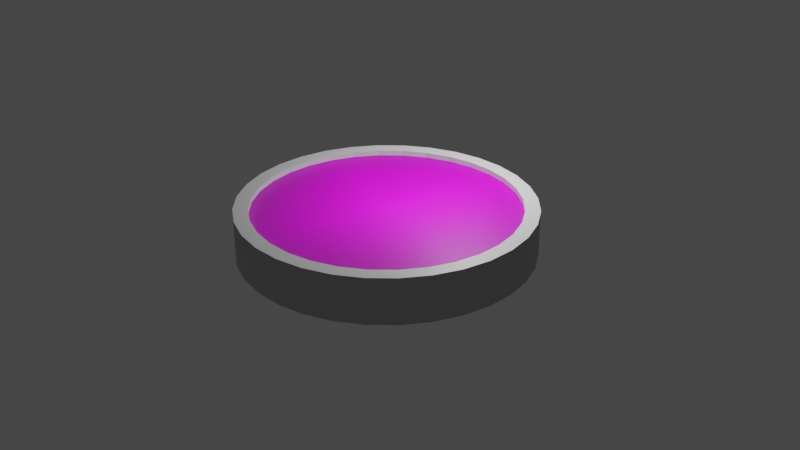 # Source: quarter.blend  (saved by Blender 2.83.20; exported with 4.5.12 LTS)
import bpy
from mathutils import Matrix  # noqa: F401  (used for matrix-valued properties, if any)

bpy.ops.wm.read_factory_settings(use_empty=True)
scene = bpy.context.scene
scene.name = 'Scene'

# ---- collections
col_collection = bpy.data.collections.new('Collection'); scene.collection.children.link(col_collection)

# ---- images (referenced by path relative to the original .blend; pixels are not part of the script)
import os
ASSET_DIR = os.environ.get("B2B_ASSET_DIR", "")  # directory of the original .blend (textures are referenced by path, not embedded)
HERE = os.path.dirname(os.path.abspath(__file__))  # packed textures are extracted next to this script under _unpacked/

def load_image(name, relpath, width, height, colorspace="sRGB"):
    """Load a texture the original file referenced (path relative to the .blend, or extracted next to this script)."""
    p = next((c for c in (os.path.join(HERE, relpath), os.path.join(ASSET_DIR, relpath)) if relpath and os.path.exists(c)), "")
    if p:
        img = bpy.data.images.load(p, check_existing=True)
        img.name = name
    else:  # same state as the original file: an image datablock whose file is absent (Cycles renders it pink)
        img = bpy.data.images.new(name, width, height)
        img.source = "FILE"
        img.filepath = "//" + (relpath or name)
    img.colorspace_settings.name = colorspace
    return img
img_quarter_tails_png = load_image('quarter_tails.png', 'quarter_tails.png', 1024, 1024, 'sRGB')
img_quarter_heads_jpeg_001 = load_image('quarter_heads.jpeg.001', 'quarter_heads.jpeg', 1024, 1024, 'sRGB')

# ---- materials (node trees are filled in below, after node groups)
mat_material_001 = bpy.data.materials.new('Material.001')
mat_material_001.use_transparent_shadow = False
mat_quarter_tails = bpy.data.materials.new('quarter_tails')
mat_quarter_tails.surface_render_method = 'BLENDED'
mat_quarter_tails.blend_method = 'BLEND'
mat_quarter_tails.use_transparent_shadow = False
mat_quarter_heads = bpy.data.materials.new('quarter_heads')
mat_quarter_heads.surface_render_method = 'BLENDED'
mat_quarter_heads.blend_method = 'BLEND'
mat_quarter_heads.use_transparent_shadow = False

# ---- material node trees
mat_material_001.use_nodes = True; mat_material_001.node_tree.nodes.clear()
_N = mat_material_001.node_tree.nodes; _L = mat_material_001.node_tree.links
n0 = _N.new('ShaderNodeBsdfPrincipled'); n0.name = 'Principled BSDF'; n0.location = (10, 300)
n0.distribution = 'GGX'
n0.subsurface_method = 'BURLEY'
n0.inputs[0].default_value = (0.4819, 0.4819, 0.4819, 1.0)
n0.inputs[3].default_value = 1.45
n0.inputs[27].default_value = (0.0, 0.0, 0.0, 1.0)
n0.inputs[28].default_value = 1.0
n1 = _N.new('ShaderNodeOutputMaterial'); n1.name = 'Material Output'; n1.location = (300, 300)
_L.new(n0.outputs[0], n1.inputs[0])
n1.is_active_output = True
mat_quarter_tails.use_nodes = True; mat_quarter_tails.node_tree.nodes.clear()
_N = mat_quarter_tails.node_tree.nodes; _L = mat_quarter_tails.node_tree.links
n0 = _N.new('ShaderNodeOutputMaterial'); n0.name = 'Material Output'; n0.location = (300, 300)
n1 = _N.new('ShaderNodeTexImage'); n1.name = 'Image Texture'; n1.location = (-200, 300)
n1.image = img_quarter_tails_png
n1.extension = 'CLIP'
n2 = _N.new('ShaderNodeBsdfPrincipled'); n2.name = 'Principled BSDF'; n2.location = (0, 300)
n2.distribution = 'GGX'
n2.subsurface_method = 'BURLEY'
n2.inputs[3].default_value = 1.45
n2.inputs[27].default_value = (0.0, 0.0, 0.0, 1.0)
n2.inputs[28].default_value = 1.0
_L.new(n1.outputs[0], n2.inputs[0])
_L.new(n1.outputs[1], n2.inputs[4])
_L.new(n2.outputs[0], n0.inputs[0])
n0.is_active_output = True
mat_quarter_heads.use_nodes = True; mat_quarter_heads.node_tree.nodes.clear()
_N = mat_quarter_heads.node_tree.nodes; _L = mat_quarter_heads.node_tree.links
n0 = _N.new('ShaderNodeOutputMaterial'); n0.name = 'Material Output'; n0.location = (300, 300)
n1 = _N.new('ShaderNodeTexImage'); n1.name = 'Image Texture'; n1.location = (-200, 300)
n1.image = img_quarter_heads_jpeg_001
n1.extension = 'CLIP'
n2 = _N.new('ShaderNodeBsdfPrincipled'); n2.name = 'Principled BSDF'; n2.location = (0, 300)
n2.distribution = 'GGX'
n2.subsurface_method = 'BURLEY'
n2.inputs[3].default_value = 1.45
n2.inputs[27].default_value = (0.0, 0.0, 0.0, 1.0)
n2.inputs[28].default_value = 1.0
_L.new(n1.outputs[0], n2.inputs[0])
_L.new(n1.outputs[1], n2.inputs[4])
_L.new(n2.outputs[0], n0.inputs[0])
n0.is_active_output = True

# ---- world
world_world = bpy.data.worlds.new('World'); scene.world = world_world
world_world.use_nodes = True; world_world.node_tree.nodes.clear()
_N = world_world.node_tree.nodes; _L = world_world.node_tree.links
n0 = _N.new('ShaderNodeOutputWorld'); n0.name = 'World Output'; n0.location = (300, 300)
n1 = _N.new('ShaderNodeBackground'); n1.name = 'Background'; n1.location = (10, 300)
n1.inputs[0].default_value = (0.05088, 0.05088, 0.05088, 1.0)
_L.new(n1.outputs[0], n0.inputs[0])
n0.is_active_output = True
world_world.color = (0.05088, 0.05088, 0.05088)
world_world.use_sun_shadow = False
world_world.sun_shadow_jitter_overblur = 0.0

# ---- cameras
cam_camera = bpy.data.cameras.new('Camera')
cam_camera.clip_end = 100.0
cam_camera.ortho_scale = 7.314

# ---- lights
light_light = bpy.data.lights.new('Light', 'POINT')
light_light.transmission_factor = 0.0
light_light.energy = 1000.0
light_light.shadow_soft_size = 0.1
light_light.shadow_maximum_resolution = 0.006
light_light.use_absolute_resolution = True

# ---- meshes
me_cylinder = bpy.data.meshes.new('Cylinder')
me_cylinder.from_pydata([(-3.667e-08, 0.9049, -1.0), (-3.839e-08, 0.8995, 1.0), (0.1765, 0.8875, -1.0), (0.1755, 0.8822, 1.0), (0.3463, 0.836, -1.0), (0.3442, 0.831, 1.0), (0.5027, 0.7524, -1.0), (0.4997, 0.7479, 1.0), (0.6399, 0.6399, -1.0), (0.636, 0.636, 1.0), (0.7524, 0.5027, -1.0), (0.7479, 0.4997, 1.0), (0.836, 0.3463, -1.0), (0.831, 0.3442, 1.0), (0.8875, 0.1765, -1.0), (0.8822, 0.1755, 1.0), (0.9049, 6.09e-08, -1.0), (0.8995, 6.007e-08, 1.0), (0.8875, -0.1765, -1.0), (0.8822, -0.1755, 1.0), (0.836, -0.3463, -1.0), (0.831, -0.3442, 1.0), (0.7524, -0.5027, -1.0), (0.7479, -0.4997, 1.0), (0.6399, -0.6399, -1.0), (0.636, -0.636, 1.0), (0.5027, -0.7524, -1.0), (0.4997, -0.7479, 1.0), (0.3463, -0.836, -1.0), (0.3442, -0.831, 1.0), (0.1765, -0.8875, -1.0), (0.1755, -0.8822, 1.0), (-2.966e-07, -0.9049, -1.0), (-2.95e-07, -0.8995, 1.0), (-0.1765, -0.8875, -1.0), (-0.1755, -0.8822, 1.0), (-0.3463, -0.836, -1.0), (-0.3442, -0.831, 1.0), (-0.5027, -0.7524, -1.0), (-0.4997, -0.7479, 1.0), (-0.6399, -0.6399, -1.0), (-0.636, -0.636, 1.0), (-0.7524, -0.5027, -1.0), (-0.7479, -0.4997, 1.0), (-0.836, -0.3463, -1.0), (-0.831, -0.3442, 1.0), (-0.8875, -0.1765, -1.0), (-0.8822, -0.1755, 1.0), (-0.9049, 8.78e-07, -1.0), (-0.8995, 8.738e-07, 1.0), (-0.8875, 0.1765, -1.0), (-0.8822, 0.1755, 1.0), (-0.836, 0.3463, -1.0), (-0.831, 0.3442, 1.0), (-0.7524, 0.5027, -1.0), (-0.7479, 0.4997, 1.0), (-0.6399, 0.6399, -1.0), (-0.636, 0.636, 1.0), (-0.5027, 0.7524, -1.0), (-0.4997, 0.7479, 1.0), (-0.3463, 0.836, -1.0), (-0.3442, 0.831, 1.0), (-0.1765, 0.8875, -1.0), (-0.1755, 0.8822, 1.0), (0.1951, 0.9808, 1.0), (0.0, 1.0, 1.0), (0.3827, 0.9239, 1.0), (0.5556, 0.8315, 1.0), (0.7071, 0.7071, 1.0), (0.8315, 0.5556, 1.0), (0.9239, 0.3827, 1.0), (0.9808, 0.1951, 1.0), (1.0, 7.55e-08, 1.0), (0.9808, -0.1951, 1.0), (0.9239, -0.3827, 1.0), (0.8315, -0.5556, 1.0), (0.7071, -0.7071, 1.0), (0.5556, -0.8315, 1.0), (0.3827, -0.9239, 1.0), (0.1951, -0.9808, 1.0), (-3.258e-07, -1.0, 1.0), (-0.1951, -0.9808, 1.0), (-0.3827, -0.9239, 1.0), (-0.5556, -0.8315, 1.0), (-0.7071, -0.7071, 1.0), (-0.8315, -0.5556, 1.0), (-0.9239, -0.3827, 1.0), (-0.9808, -0.1951, 1.0), (-1.0, 9.656e-07, 1.0), (-0.9808, 0.1951, 1.0), (-0.9239, 0.3827, 1.0), (-0.8315, 0.5556, 1.0), (-0.7071, 0.7071, 1.0), (-0.5556, 0.8315, 1.0), (-0.3827, 0.9239, 1.0), (-0.1951, 0.9808, 1.0), (0.1755, 0.8822, 0.6898), (-3.803e-08, 0.8995, 0.6898), (0.3442, 0.831, 0.6898), (0.4997, 0.7479, 0.6898), (0.636, 0.636, 0.6898), (0.7479, 0.4997, 0.6898), (0.831, 0.3442, 0.6898), (0.8822, 0.1755, 0.6898), (0.8995, 6.007e-08, 0.6898), (0.8822, -0.1755, 0.6898), (0.831, -0.3442, 0.6898), (0.7479, -0.4997, 0.6898), (0.636, -0.636, 0.6898), (0.4997, -0.7479, 0.6898), (0.3442, -0.831, 0.6898), (0.1755, -0.8822, 0.6898), (-2.946e-07, -0.8995, 0.6898), (-0.1755, -0.8822, 0.6898), (-0.3442, -0.831, 0.6898), (-0.4997, -0.7479, 0.6898), (-0.636, -0.636, 0.6898), (-0.7479, -0.4997, 0.6898), (-0.831, -0.3442, 0.6898), (-0.8822, -0.1755, 0.6898), (-0.8995, 8.738e-07, 0.6898), (-0.8822, 0.1755, 0.6898), (-0.831, 0.3442, 0.6898), (-0.7479, 0.4997, 0.6898), (-0.636, 0.636, 0.6898), (-0.4997, 0.7479, 0.6898), (-0.3442, 0.831, 0.6898), (-0.1755, 0.8822, 0.6898), (0.0, 1.0, -1.0), (0.1951, 0.9808, -1.0), (0.3827, 0.9239, -1.0), (0.5556, 0.8315, -1.0), (0.7071, 0.7071, -1.0), (0.8315, 0.5556, -1.0), (0.9239, 0.3827, -1.0), (0.9808, 0.1951, -1.0), (1.0, 7.55e-08, -1.0), (0.9808, -0.1951, -1.0), (0.9239, -0.3827, -1.0), (0.8315, -0.5556, -1.0), (0.7071, -0.7071, -1.0), (0.5556, -0.8315, -1.0), (0.3827, -0.9239, -1.0), (0.1951, -0.9808, -1.0), (-3.258e-07, -1.0, -1.0), (-0.1951, -0.9808, -1.0), (-0.3827, -0.9239, -1.0), (-0.5556, -0.8315, -1.0), (-0.7071, -0.7071, -1.0), (-0.8315, -0.5556, -1.0), (-0.9239, -0.3827, -1.0), (-0.9808, -0.1951, -1.0), (-1.0, 9.656e-07, -1.0), (-0.9808, 0.1951, -1.0), (-0.9239, 0.3827, -1.0), (-0.8315, 0.5556, -1.0), (-0.7071, 0.7071, -1.0), (-0.5556, 0.8315, -1.0), (-0.3827, 0.9239, -1.0), (-0.1951, 0.9808, -1.0), (-3.58e-08, 0.9049, -0.7467), (0.1765, 0.8875, -0.7467), (0.3463, 0.836, -0.7467), (0.5027, 0.7524, -0.7467), (0.6399, 0.6399, -0.7467), (0.7524, 0.5027, -0.7467), (0.836, 0.3463, -0.7467), (0.8875, 0.1765, -0.7467), (0.9049, 6.09e-08, -0.7467), (0.8875, -0.1765, -0.7467), (0.836, -0.3463, -0.7467), (0.7524, -0.5027, -0.7467), (0.6399, -0.6399, -0.7467), (0.5027, -0.7524, -0.7467), (0.3463, -0.836, -0.7467), (0.1765, -0.8875, -0.7467), (-2.958e-07, -0.9049, -0.7467), (-0.1765, -0.8875, -0.7467), (-0.3463, -0.836, -0.7467), (-0.5027, -0.7524, -0.7467), (-0.6399, -0.6399, -0.7467), (-0.7524, -0.5027, -0.7467), (-0.836, -0.3463, -0.7467), (-0.8875, -0.1765, -0.7467), (-0.9049, 8.78e-07, -0.7467), (-0.8875, 0.1765, -0.7467), (-0.836, 0.3463, -0.7467), (-0.7524, 0.5027, -0.7467), (-0.6399, 0.6399, -0.7467), (-0.5027, 0.7524, -0.7467), (-0.3463, 0.836, -0.7467), (-0.1765, 0.8875, -0.7467), (-0.05787, 0.9667, -0.8111), (-0.9558, 0.06872, -0.8511), (-0.1049, 0.9654, -0.8132), (-0.1517, 0.9617, -0.8153), (-0.1983, 0.9556, -0.8174), (-0.2446, 0.947, -0.8194), (-0.2903, 0.9361, -0.8215), (-0.3353, 0.9227, -0.8235), (-0.3797, 0.907, -0.8254), (-0.4231, 0.889, -0.8274), (-0.4655, 0.8688, -0.8293), (-0.5068, 0.8464, -0.8311), (-0.5469, 0.8218, -0.8329), (-0.5857, 0.7952, -0.8346), (-0.623, 0.7666, -0.8363), (-0.6587, 0.736, -0.8379), (-0.6928, 0.7037, -0.8394), (-0.7252, 0.6696, -0.8408), (-0.7557, 0.6338, -0.8422), (-0.7843, 0.5965, -0.8435), (-0.8109, 0.5578, -0.8447), (-0.8355, 0.5177, -0.8458), (-0.8579, 0.4764, -0.8468), (-0.8782, 0.4339, -0.8477), (-0.8962, 0.3905, -0.8485), (-0.9118, 0.3462, -0.8492), (-0.9252, 0.3011, -0.8498), (-0.9362, 0.2554, -0.8502), (-0.9447, 0.2092, -0.8506), (-0.9509, 0.1626, -0.8509), (-0.9546, 0.1157, -0.8511), (0.9576, 0.06872, -0.7659), (0.05964, 0.9667, -0.8059), (0.9563, 0.1157, -0.7659), (0.9526, 0.1626, -0.7661), (0.9465, 0.2092, -0.7664), (0.9379, 0.2554, -0.7667), (0.927, 0.3011, -0.7672), (0.9136, 0.3462, -0.7678), (0.8979, 0.3905, -0.7685), (0.8799, 0.4339, -0.7693), (0.8597, 0.4764, -0.7702), (0.8373, 0.5177, -0.7712), (0.8127, 0.5578, -0.7723), (0.7861, 0.5965, -0.7735), (0.7575, 0.6338, -0.7748), (0.7269, 0.6696, -0.7761), (0.6946, 0.7037, -0.7776), (0.6605, 0.736, -0.7791), (0.6247, 0.7666, -0.7807), (0.5874, 0.7952, -0.7824), (0.5487, 0.8218, -0.7841), (0.5086, 0.8464, -0.7859), (0.4673, 0.8688, -0.7877), (0.4249, 0.889, -0.7896), (0.3814, 0.907, -0.7915), (0.3371, 0.9227, -0.7935), (0.292, 0.9361, -0.7955), (0.2463, 0.947, -0.7976), (0.2001, 0.9556, -0.7996), (0.1535, 0.9617, -0.8017), (0.1066, 0.9654, -0.8038), (-0.05787, -0.9667, -0.8111), (-0.9558, -0.06872, -0.8511), (-0.1049, -0.9654, -0.8132), (-0.1517, -0.9617, -0.8153), (-0.1983, -0.9556, -0.8174), (-0.2446, -0.947, -0.8194), (-0.2903, -0.9361, -0.8215), (-0.3353, -0.9227, -0.8235), (-0.3797, -0.907, -0.8254), (-0.4231, -0.889, -0.8274), (-0.4655, -0.8688, -0.8293), (-0.5068, -0.8464, -0.8311), (-0.5469, -0.8218, -0.8329), (-0.5857, -0.7952, -0.8346), (-0.623, -0.7666, -0.8363), (-0.6587, -0.736, -0.8379), (-0.6928, -0.7037, -0.8394), (-0.7252, -0.6696, -0.8408), (-0.7557, -0.6338, -0.8422), (-0.7843, -0.5965, -0.8435), (-0.8109, -0.5578, -0.8447), (-0.8355, -0.5177, -0.8458), (-0.8579, -0.4764, -0.8468), (-0.8782, -0.4339, -0.8477), (-0.8962, -0.3905, -0.8485), (-0.9118, -0.3462, -0.8492), (-0.9252, -0.3011, -0.8498), (-0.9362, -0.2554, -0.8502), (-0.9447, -0.2092, -0.8506), (-0.9509, -0.1626, -0.8509), (-0.9546, -0.1157, -0.8511), (0.05964, -0.9667, -0.8059), (0.9576, -0.06872, -0.7659), (0.1066, -0.9654, -0.8038), (0.1535, -0.9617, -0.8017), (0.2001, -0.9556, -0.7996), (0.2463, -0.947, -0.7976), (0.292, -0.9361, -0.7955), (0.3371, -0.9227, -0.7935), (0.3814, -0.907, -0.7915), (0.4249, -0.889, -0.7896), (0.4673, -0.8688, -0.7877), (0.5086, -0.8464, -0.7859), (0.5487, -0.8218, -0.7841), (0.5874, -0.7952, -0.7824), (0.6247, -0.7666, -0.7807), (0.6605, -0.736, -0.7791), (0.6946, -0.7037, -0.7776), (0.7269, -0.6696, -0.7761), (0.7575, -0.6338, -0.7748), (0.7861, -0.5965, -0.7735), (0.8127, -0.5578, -0.7723), (0.8373, -0.5177, -0.7712), (0.8597, -0.4764, -0.7702), (0.8799, -0.4339, -0.7693), (0.8979, -0.3905, -0.7685), (0.9136, -0.3462, -0.7678), (0.927, -0.3011, -0.7672), (0.9379, -0.2554, -0.7667), (0.9465, -0.2092, -0.7664), (0.9526, -0.1626, -0.7661), (0.9563, -0.1157, -0.7659), (0.038, 0.95, 0.766), (0.95, 0.038, 0.766), (0.08573, 0.9488, 0.766), (0.1333, 0.945, 0.766), (0.1807, 0.9388, 0.766), (0.2276, 0.9301, 0.766), (0.274, 0.9189, 0.766), (0.3198, 0.9054, 0.766), (0.3648, 0.8894, 0.766), (0.4089, 0.8712, 0.766), (0.452, 0.8506, 0.766), (0.494, 0.8278, 0.766), (0.5347, 0.8029, 0.766), (0.5741, 0.7758, 0.766), (0.6119, 0.7468, 0.766), (0.6482, 0.7157, 0.766), (0.6829, 0.6829, 0.766), (0.7157, 0.6482, 0.766), (0.7468, 0.6119, 0.766), (0.7758, 0.5741, 0.766), (0.8029, 0.5347, 0.766), (0.8278, 0.494, 0.766), (0.8506, 0.452, 0.766), (0.8712, 0.4089, 0.766), (0.8894, 0.3648, 0.766), (0.9054, 0.3198, 0.766), (0.9189, 0.274, 0.766), (0.9301, 0.2276, 0.766), (0.9388, 0.1807, 0.766), (0.945, 0.1333, 0.766), (0.9488, 0.08573, 0.766), (-0.95, 0.038, 0.766), (-0.038, 0.95, 0.766), (-0.9488, 0.08573, 0.766), (-0.945, 0.1333, 0.766), (-0.9388, 0.1807, 0.766), (-0.9301, 0.2276, 0.766), (-0.9189, 0.274, 0.766), (-0.9054, 0.3198, 0.766), (-0.8894, 0.3648, 0.766), (-0.8712, 0.4089, 0.766), (-0.8506, 0.452, 0.766), (-0.8278, 0.494, 0.766), (-0.8029, 0.5347, 0.766), (-0.7758, 0.5741, 0.766), (-0.7468, 0.6119, 0.766), (-0.7157, 0.6482, 0.766), (-0.6829, 0.6829, 0.766), (-0.6482, 0.7157, 0.766), (-0.6119, 0.7468, 0.766), (-0.5741, 0.7758, 0.766), (-0.5347, 0.8029, 0.766), (-0.494, 0.8278, 0.766), (-0.452, 0.8506, 0.766), (-0.4089, 0.8712, 0.766), (-0.3648, 0.8894, 0.766), (-0.3198, 0.9054, 0.766), (-0.274, 0.9189, 0.766), (-0.2276, 0.9301, 0.766), (-0.1807, 0.9388, 0.766), (-0.1333, 0.945, 0.766), (-0.08573, 0.9488, 0.766), (0.038, -0.95, 0.766), (0.95, -0.038, 0.766), (0.08573, -0.9488, 0.766), (0.1333, -0.945, 0.766), (0.1807, -0.9388, 0.766), (0.2276, -0.9301, 0.766), (0.274, -0.9189, 0.766), (0.3198, -0.9054, 0.766), (0.3648, -0.8894, 0.766), (0.4089, -0.8712, 0.766), (0.452, -0.8506, 0.766), (0.494, -0.8278, 0.766), (0.5347, -0.8029, 0.766), (0.5741, -0.7758, 0.766), (0.6119, -0.7468, 0.766), (0.6482, -0.7157, 0.766), (0.6829, -0.6829, 0.766), (0.7157, -0.6482, 0.766), (0.7468, -0.6119, 0.766), (0.7758, -0.5741, 0.766), (0.8029, -0.5347, 0.766), (0.8278, -0.494, 0.766), (0.8506, -0.452, 0.766), (0.8712, -0.4089, 0.766), (0.8894, -0.3648, 0.766), (0.9054, -0.3198, 0.766), (0.9189, -0.274, 0.766), (0.9301, -0.2276, 0.766), (0.9388, -0.1807, 0.766), (0.945, -0.1333, 0.766), (0.9488, -0.08573, 0.766), (-0.038, -0.95, 0.766), (-0.95, -0.038, 0.766), (-0.08573, -0.9488, 0.766), (-0.1333, -0.945, 0.766), (-0.1807, -0.9388, 0.766), (-0.2276, -0.9301, 0.766), (-0.274, -0.9189, 0.766), (-0.3198, -0.9054, 0.766), (-0.3648, -0.8894, 0.766), (-0.4089, -0.8712, 0.766), (-0.452, -0.8506, 0.766), (-0.494, -0.8278, 0.766), (-0.5347, -0.8029, 0.766), (-0.5741, -0.7758, 0.766), (-0.6119, -0.7468, 0.766), (-0.6482, -0.7157, 0.766), (-0.6829, -0.6829, 0.766), (-0.7157, -0.6482, 0.766), (-0.7468, -0.6119, 0.766), (-0.7758, -0.5741, 0.766), (-0.8029, -0.5347, 0.766), (-0.8278, -0.494, 0.766), (-0.8506, -0.452, 0.766), (-0.8712, -0.4089, 0.766), (-0.8894, -0.3648, 0.766), (-0.9054, -0.3198, 0.766), (-0.9189, -0.274, 0.766), (-0.9301, -0.2276, 0.766), (-0.9388, -0.1807, 0.766), (-0.945, -0.1333, 0.766), (-0.9488, -0.08573, 0.766)], [], [(128, 65, 64, 129), (129, 64, 66, 130), (130, 66, 67, 131), (131, 67, 68, 132), (132, 68, 69, 133), (133, 69, 70, 134), (134, 70, 71, 135), (135, 71, 72, 136), (136, 72, 73, 137), (137, 73, 74, 138), (138, 74, 75, 139), (139, 75, 76, 140), (140, 76, 77, 141), (141, 77, 78, 142), (142, 78, 79, 143), (143, 79, 80, 144), (144, 80, 81, 145), (145, 81, 82, 146), (146, 82, 83, 147), (147, 83, 84, 148), (148, 84, 85, 149), (149, 85, 86, 150), (150, 86, 87, 151), (151, 87, 88, 152), (152, 88, 89, 153), (153, 89, 90, 154), (154, 90, 91, 155), (155, 91, 92, 156), (156, 92, 93, 157), (157, 93, 94, 158), (51, 49, 120, 121), (158, 94, 95, 159), (159, 95, 65, 128), (2, 4, 162, 161), (1, 3, 64, 65), (3, 5, 66, 64), (5, 7, 67, 66), (7, 9, 68, 67), (9, 11, 69, 68), (11, 13, 70, 69), (13, 15, 71, 70), (15, 17, 72, 71), (17, 19, 73, 72), (19, 21, 74, 73), (21, 23, 75, 74), (23, 25, 76, 75), (25, 27, 77, 76), (27, 29, 78, 77), (29, 31, 79, 78), (31, 33, 80, 79), (33, 35, 81, 80), (35, 37, 82, 81), (37, 39, 83, 82), (39, 41, 84, 83), (41, 43, 85, 84), (43, 45, 86, 85), (45, 47, 87, 86), (47, 49, 88, 87), (49, 51, 89, 88), (51, 53, 90, 89), (53, 55, 91, 90), (55, 57, 92, 91), (57, 59, 93, 92), (59, 61, 94, 93), (61, 63, 95, 94), (63, 1, 65, 95), (96, 97, 127, 126, 125, 124, 123, 122, 121, 120, 119, 118, 117, 116, 115, 114, 113, 112, 111, 110, 109, 108, 107, 106, 105, 104, 103, 102, 101, 100, 99, 98), (25, 23, 107, 108), (53, 51, 121, 122), (27, 25, 108, 109), (55, 53, 122, 123), (29, 27, 109, 110), (3, 1, 97, 96), (57, 55, 123, 124), (31, 29, 110, 111), (5, 3, 96, 98), (59, 57, 124, 125), (33, 31, 111, 112), (7, 5, 98, 99), (61, 59, 125, 126), (35, 33, 112, 113), (9, 7, 99, 100), (63, 61, 126, 127), (37, 35, 113, 114), (11, 9, 100, 101), (1, 63, 127, 97), (39, 37, 114, 115), (13, 11, 101, 102), (41, 39, 115, 116), (15, 13, 102, 103), (43, 41, 116, 117), (17, 15, 103, 104), (45, 43, 117, 118), (19, 17, 104, 105), (47, 45, 118, 119), (21, 19, 105, 106), (49, 47, 119, 120), (23, 21, 106, 107), (2, 0, 128, 129), (4, 2, 129, 130), (6, 4, 130, 131), (8, 6, 131, 132), (10, 8, 132, 133), (12, 10, 133, 134), (14, 12, 134, 135), (16, 14, 135, 136), (18, 16, 136, 137), (20, 18, 137, 138), (22, 20, 138, 139), (24, 22, 139, 140), (26, 24, 140, 141), (28, 26, 141, 142), (30, 28, 142, 143), (32, 30, 143, 144), (34, 32, 144, 145), (36, 34, 145, 146), (38, 36, 146, 147), (40, 38, 147, 148), (42, 40, 148, 149), (44, 42, 149, 150), (46, 44, 150, 151), (48, 46, 151, 152), (50, 48, 152, 153), (52, 50, 153, 154), (54, 52, 154, 155), (56, 54, 155, 156), (58, 56, 156, 157), (60, 58, 157, 158), (62, 60, 158, 159), (0, 62, 159, 128), (160, 161, 162, 163, 164, 165, 166, 167, 168, 169, 170, 171, 172, 173, 174, 175, 176, 177, 178, 179, 180, 181, 182, 183, 184, 185, 186, 187, 188, 189, 190, 191), (56, 58, 189, 188), (30, 32, 176, 175), (4, 6, 163, 162), (58, 60, 190, 189), (32, 34, 177, 176), (6, 8, 164, 163), (60, 62, 191, 190), (34, 36, 178, 177), (8, 10, 165, 164), (62, 0, 160, 191), (36, 38, 179, 178), (10, 12, 166, 165), (38, 40, 180, 179), (12, 14, 167, 166), (40, 42, 181, 180), (14, 16, 168, 167), (42, 44, 182, 181), (16, 18, 169, 168), (44, 46, 183, 182), (18, 20, 170, 169), (46, 48, 184, 183), (20, 22, 171, 170), (48, 50, 185, 184), (22, 24, 172, 171), (50, 52, 186, 185), (24, 26, 173, 172), (52, 54, 187, 186), (26, 28, 174, 173), (0, 2, 161, 160), (54, 56, 188, 187), (28, 30, 175, 174), (193, 222, 221, 220, 219, 218, 217, 216, 215, 214, 213, 212, 211, 210, 209, 208, 207, 206, 205, 204, 203, 202, 201, 200, 199, 198, 197, 196, 195, 194, 192, 224, 253, 252, 251, 250, 249, 248, 247, 246, 245, 244, 243, 242, 241, 240, 239, 238, 237, 236, 235, 234, 233, 232, 231, 230, 229, 228, 227, 226, 225, 223, 286, 315, 314, 313, 312, 311, 310, 309, 308, 307, 306, 305, 304, 303, 302, 301, 300, 299, 298, 297, 296, 295, 294, 293, 292, 291, 290, 289, 288, 287, 285, 254, 256, 257, 258, 259, 260, 261, 262, 263, 264, 265, 266, 267, 268, 269, 270, 271, 272, 273, 274, 275, 276, 277, 278, 279, 280, 281, 282, 283, 284, 255), (317, 346, 345, 344, 343, 342, 341, 340, 339, 338, 337, 336, 335, 334, 333, 332, 331, 330, 329, 328, 327, 326, 325, 324, 323, 322, 321, 320, 319, 318, 316, 348, 377, 376, 375, 374, 373, 372, 371, 370, 369, 368, 367, 366, 365, 364, 363, 362, 361, 360, 359, 358, 357, 356, 355, 354, 353, 352, 351, 350, 349, 347, 410, 439, 438, 437, 436, 435, 434, 433, 432, 431, 430, 429, 428, 427, 426, 425, 424, 423, 422, 421, 420, 419, 418, 417, 416, 415, 414, 413, 412, 411, 409, 378, 380, 381, 382, 383, 384, 385, 386, 387, 388, 389, 390, 391, 392, 393, 394, 395, 396, 397, 398, 399, 400, 401, 402, 403, 404, 405, 406, 407, 408, 379)])
me_cylinder.polygons.foreach_set('material_index', [0, 0, 0, 0, 0, 0, 0, 0, 0, 0, 0, 0, 0, 0, 0, 0, 0, 0, 0, 0, 0, 0, 0, 0, 0, 0, 0, 0, 0, 0, 0, 0, 0, 0, 0, 0, 0, 0, 0, 0, 0, 0, 0, 0, 0, 0, 0, 0, 0, 0, 0, 0, 0, 0, 0, 0, 0, 0, 0, 0, 0, 0, 0, 0, 0, 0, 0, 0, 0, 0, 0, 0, 0, 0, 0, 0, 0, 0, 0, 0, 0, 0, 0, 0, 0, 0, 0, 0, 0, 0, 0, 0, 0, 0, 0, 0, 0, 0, 0, 0, 0, 0, 0, 0, 0, 0, 0, 0, 0, 0, 0, 0, 0, 0, 0, 0, 0, 0, 0, 0, 0, 0, 0, 0, 0, 0, 0, 0, 0, 0, 0, 0, 0, 0, 0, 0, 0, 0, 0, 0, 0, 0, 0, 0, 0, 0, 0, 0, 0, 0, 0, 0, 0, 0, 0, 0, 0, 0, 0, 0, 0, 0, 1, 2])
_uv = me_cylinder.uv_layers.new(name='UVMap')
_uv.uv.foreach_set('vector', [1.0, 0.5, 1.0, 1.0, 0.9688, 1.0, 0.9688, 0.5, 0.9688, 0.5, 0.9688, 1.0, 0.9375, 1.0, 0.9375, 0.5, 0.9375, 0.5, 0.9375, 1.0, 0.9062, 1.0, 0.9062, 0.5, 0.9062, 0.5, 0.9062, 1.0, 0.875, 1.0, 0.875, 0.5, 0.875, 0.5, 0.875, 1.0, 0.8438, 1.0, 0.8438, 0.5, 0.8438, 0.5, 0.8438, 1.0, 0.8125, 1.0, 0.8125, 0.5, 0.8125, 0.5, 0.8125, 1.0, 0.7812, 1.0, 0.7812, 0.5, 0.7812, 0.5, 0.7812, 1.0, 0.75, 1.0, 0.75, 0.5, 0.75, 0.5, 0.75, 1.0, 0.7188, 1.0, 0.7188, 0.5, 0.7188, 0.5, 0.7188, 1.0, 0.6875, 1.0, 0.6875, 0.5, 0.6875, 0.5, 0.6875, 1.0, 0.6562, 1.0, 0.6562, 0.5, 0.6562, 0.5, 0.6562, 1.0, 0.625, 1.0, 0.625, 0.5, 0.625, 0.5, 0.625, 1.0, 0.5938, 1.0, 0.5938, 0.5, 0.5938, 0.5, 0.5938, 1.0, 0.5625, 1.0, 0.5625, 0.5, 0.5625, 0.5, 0.5625, 1.0, 0.5312, 1.0, 0.5312, 0.5, 0.5312, 0.5, 0.5312, 1.0, 0.5, 1.0, 0.5, 0.5, 0.5, 0.5, 0.5, 1.0, 0.4688, 1.0, 0.4688, 0.5, 0.4688, 0.5, 0.4688, 1.0, 0.4375, 1.0, 0.4375, 0.5, 0.4375, 0.5, 0.4375, 1.0, 0.4062, 1.0, 0.4062, 0.5, 0.4062, 0.5, 0.4062, 1.0, 0.375, 1.0, 0.375, 0.5, 0.375, 0.5, 0.375, 1.0, 0.3438, 1.0, 0.3438, 0.5, 0.3438, 0.5, 0.3438, 1.0, 0.3125, 1.0, 0.3125, 0.5, 0.3125, 0.5, 0.3125, 1.0, 0.2812, 1.0, 0.2812, 0.5, 0.2812, 0.5, 0.2812, 1.0, 0.25, 1.0, 0.25, 0.5, 0.25, 0.5, 0.25, 1.0, 0.2188, 1.0, 0.2188, 0.5, 0.2188, 0.5, 0.2188, 1.0, 0.1875, 1.0, 0.1875, 0.5, 0.1875, 0.5, 0.1875, 1.0, 0.1562, 1.0, 0.1562, 0.5, 0.1562, 0.5, 0.1562, 1.0, 0.125, 1.0, 0.125, 0.5, 0.125, 0.5, 0.125, 1.0, 0.09375, 1.0, 0.09375, 0.5, 0.09375, 0.5, 0.09375, 1.0, 0.0625, 1.0, 0.0625, 0.5, 0.03828, 0.2921, 0.03413, 0.25, 0.03413, 0.25, 0.03828, 0.2921, 0.0625, 0.5, 0.0625, 1.0, 0.03125, 1.0, 0.03125, 0.5, 0.03125, 0.5, 0.03125, 1.0, 0.0, 1.0, 0.0, 0.5, 0.7924, 0.463, 0.8331, 0.4506, 0.8331, 0.4506, 0.7924, 0.463, 0.25, 0.4659, 0.2921, 0.4617, 0.2968, 0.4854, 0.25, 0.49, 0.2921, 0.4617, 0.3326, 0.4494, 0.3418, 0.4717, 0.2968, 0.4854, 0.3326, 0.4494, 0.3699, 0.4295, 0.3833, 0.4496, 0.3418, 0.4717, 0.3699, 0.4295, 0.4026, 0.4026, 0.4197, 0.4197, 0.3833, 0.4496, 0.4026, 0.4026, 0.4295, 0.3699, 0.4496, 0.3833, 0.4197, 0.4197, 0.4295, 0.3699, 0.4494, 0.3326, 0.4717, 0.3418, 0.4496, 0.3833, 0.4494, 0.3326, 0.4617, 0.2921, 0.4854, 0.2968, 0.4717, 0.3418, 0.4617, 0.2921, 0.4659, 0.25, 0.49, 0.25, 0.4854, 0.2968, 0.4659, 0.25, 0.4617, 0.2079, 0.4854, 0.2032, 0.49, 0.25, 0.4617, 0.2079, 0.4494, 0.1674, 0.4717, 0.1582, 0.4854, 0.2032, 0.4494, 0.1674, 0.4295, 0.1301, 0.4496, 0.1167, 0.4717, 0.1582, 0.4295, 0.1301, 0.4026, 0.09736, 0.4197, 0.08029, 0.4496, 0.1167, 0.4026, 0.09736, 0.3699, 0.07051, 0.3833, 0.05045, 0.4197, 0.08029, 0.3699, 0.07051, 0.3326, 0.05056, 0.3418, 0.02827, 0.3833, 0.05045, 0.3326, 0.05056, 0.2921, 0.03828, 0.2968, 0.01461, 0.3418, 0.02827, 0.2921, 0.03828, 0.25, 0.03413, 0.25, 0.01, 0.2968, 0.01461, 0.25, 0.03413, 0.2079, 0.03828, 0.2032, 0.01461, 0.25, 0.01, 0.2079, 0.03828, 0.1674, 0.05056, 0.1582, 0.02827, 0.2032, 0.01461, 0.1674, 0.05056, 0.1301, 0.07051, 0.1167, 0.05045, 0.1582, 0.02827, 0.1301, 0.07051, 0.09736, 0.09736, 0.08029, 0.08029, 0.1167, 0.05045, 0.09736, 0.09736, 0.07051, 0.1301, 0.05045, 0.1167, 0.08029, 0.08029, 0.07051, 0.1301, 0.05056, 0.1674, 0.02827, 0.1582, 0.05045, 0.1167, 0.05056, 0.1674, 0.03828, 0.2079, 0.01461, 0.2032, 0.02827, 0.1582, 0.03828, 0.2079, 0.03413, 0.25, 0.01, 0.25, 0.01461, 0.2032, 0.03413, 0.25, 0.03828, 0.2921, 0.01461, 0.2968, 0.01, 0.25, 0.03828, 0.2921, 0.05056, 0.3326, 0.02827, 0.3418, 0.01461, 0.2968, 0.05056, 0.3326, 0.07051, 0.3699, 0.05045, 0.3833, 0.02827, 0.3418, 0.07051, 0.3699, 0.09736, 0.4026, 0.08029, 0.4197, 0.05045, 0.3833, 0.09736, 0.4026, 0.1301, 0.4295, 0.1167, 0.4496, 0.08029, 0.4197, 0.1301, 0.4295, 0.1674, 0.4494, 0.1582, 0.4717, 0.1167, 0.4496, 0.1674, 0.4494, 0.2079, 0.4617, 0.2032, 0.4854, 0.1582, 0.4717, 0.2079, 0.4617, 0.25, 0.4659, 0.25, 0.49, 0.2032, 0.4854, 0.05691, 0.7368, 0.01921, 0.6458, 1.332e-07, 0.5492, 0.0, 0.4508, 0.01921, 0.3542, 0.05691, 0.2632, 0.1116, 0.1813, 0.1813, 0.1116, 0.2632, 0.05691, 0.3542, 0.01921, 0.4508, 3.329e-08, 0.5492, 0.0, 0.6458, 0.01921, 0.7368, 0.05691, 0.8187, 0.1116, 0.8884, 0.1813, 0.9431, 0.2632, 0.9808, 0.3542, 1.0, 0.4508, 1.0, 0.5492, 0.9808, 0.6458, 0.9431, 0.7368, 0.8884, 0.8187, 0.8187, 0.8884, 0.7368, 0.9431, 0.6458, 0.9808, 0.5492, 1.0, 0.4508, 1.0, 0.3542, 0.9808, 0.2632, 0.9431, 0.1813, 0.8884, 0.1116, 0.8187, 0.4026, 0.09736, 0.4295, 0.1301, 0.4295, 0.1301, 0.4026, 0.09736, 0.05056, 0.3326, 0.03828, 0.2921, 0.03828, 0.2921, 0.05056, 0.3326, 0.3699, 0.07051, 0.4026, 0.09736, 0.4026, 0.09736, 0.3699, 0.07051, 0.07051, 0.3699, 0.05056, 0.3326, 0.05056, 0.3326, 0.07051, 0.3699, 0.3326, 0.05056, 0.3699, 0.07051, 0.3699, 0.07051, 0.3326, 0.05056, 0.2921, 0.4617, 0.25, 0.4659, 0.25, 0.4659, 0.2921, 0.4617, 0.09736, 0.4026, 0.07051, 0.3699, 0.07051, 0.3699, 0.09736, 0.4026, 0.2921, 0.03828, 0.3326, 0.05056, 0.3326, 0.05056, 0.2921, 0.03828, 0.3326, 0.4494, 0.2921, 0.4617, 0.2921, 0.4617, 0.3326, 0.4494, 0.1301, 0.4295, 0.09736, 0.4026, 0.09736, 0.4026, 0.1301, 0.4295, 0.25, 0.03413, 0.2921, 0.03828, 0.2921, 0.03828, 0.25, 0.03413, 0.3699, 0.4295, 0.3326, 0.4494, 0.3326, 0.4494, 0.3699, 0.4295, 0.1674, 0.4494, 0.1301, 0.4295, 0.1301, 0.4295, 0.1674, 0.4494, 0.2079, 0.03828, 0.25, 0.03413, 0.25, 0.03413, 0.2079, 0.03828, 0.4026, 0.4026, 0.3699, 0.4295, 0.3699, 0.4295, 0.4026, 0.4026, 0.2079, 0.4617, 0.1674, 0.4494, 0.1674, 0.4494, 0.2079, 0.4617, 0.1674, 0.05056, 0.2079, 0.03828, 0.2079, 0.03828, 0.1674, 0.05056, 0.4295, 0.3699, 0.4026, 0.4026, 0.4026, 0.4026, 0.4295, 0.3699, 0.25, 0.4659, 0.2079, 0.4617, 0.2079, 0.4617, 0.25, 0.4659, 0.1301, 0.07051, 0.1674, 0.05056, 0.1674, 0.05056, 0.1301, 0.07051, 0.4494, 0.3326, 0.4295, 0.3699, 0.4295, 0.3699, 0.4494, 0.3326, 0.09736, 0.09736, 0.1301, 0.07051, 0.1301, 0.07051, 0.09736, 0.09736, 0.4617, 0.2921, 0.4494, 0.3326, 0.4494, 0.3326, 0.4617, 0.2921, 0.07051, 0.1301, 0.09736, 0.09736, 0.09736, 0.09736, 0.07051, 0.1301, 0.4659, 0.25, 0.4617, 0.2921, 0.4617, 0.2921, 0.4659, 0.25, 0.05056, 0.1674, 0.07051, 0.1301, 0.07051, 0.1301, 0.05056, 0.1674, 0.4617, 0.2079, 0.4659, 0.25, 0.4659, 0.25, 0.4617, 0.2079, 0.03828, 0.2079, 0.05056, 0.1674, 0.05056, 0.1674, 0.03828, 0.2079, 0.4494, 0.1674, 0.4617, 0.2079, 0.4617, 0.2079, 0.4494, 0.1674, 0.03413, 0.25, 0.03828, 0.2079, 0.03828, 0.2079, 0.03413, 0.25, 0.4295, 0.1301, 0.4494, 0.1674, 0.4494, 0.1674, 0.4295, 0.1301, 0.7924, 0.463, 0.75, 0.4672, 0.75, 0.49, 0.7968, 0.4854, 0.8331, 0.4506, 0.7924, 0.463, 0.7968, 0.4854, 0.8418, 0.4717, 0.8707, 0.4306, 0.8331, 0.4506, 0.8418, 0.4717, 0.8833, 0.4496, 0.9036, 0.4036, 0.8707, 0.4306, 0.8833, 0.4496, 0.9197, 0.4197, 0.9306, 0.3707, 0.9036, 0.4036, 0.9197, 0.4197, 0.9496, 0.3833, 0.9506, 0.3331, 0.9306, 0.3707, 0.9496, 0.3833, 0.9717, 0.3418, 0.963, 0.2924, 0.9506, 0.3331, 0.9717, 0.3418, 0.9854, 0.2968, 0.9672, 0.25, 0.963, 0.2924, 0.9854, 0.2968, 0.99, 0.25, 0.963, 0.2076, 0.9672, 0.25, 0.99, 0.25, 0.9854, 0.2032, 0.9506, 0.1669, 0.963, 0.2076, 0.9854, 0.2032, 0.9717, 0.1582, 0.9306, 0.1293, 0.9506, 0.1669, 0.9717, 0.1582, 0.9496, 0.1167, 0.9036, 0.09643, 0.9306, 0.1293, 0.9496, 0.1167, 0.9197, 0.08029, 0.8707, 0.06943, 0.9036, 0.09643, 0.9197, 0.08029, 0.8833, 0.05045, 0.8331, 0.04936, 0.8707, 0.06943, 0.8833, 0.05045, 0.8418, 0.02827, 0.7924, 0.037, 0.8331, 0.04936, 0.8418, 0.02827, 0.7968, 0.01461, 0.75, 0.03282, 0.7924, 0.037, 0.7968, 0.01461, 0.75, 0.01, 0.7076, 0.037, 0.75, 0.03282, 0.75, 0.01, 0.7032, 0.01461, 0.6669, 0.04936, 0.7076, 0.037, 0.7032, 0.01461, 0.6582, 0.02827, 0.6293, 0.06943, 0.6669, 0.04936, 0.6582, 0.02827, 0.6167, 0.05045, 0.5964, 0.09643, 0.6293, 0.06943, 0.6167, 0.05045, 0.5803, 0.08029, 0.5694, 0.1293, 0.5964, 0.09643, 0.5803, 0.08029, 0.5504, 0.1167, 0.5494, 0.1669, 0.5694, 0.1293, 0.5504, 0.1167, 0.5283, 0.1582, 0.537, 0.2076, 0.5494, 0.1669, 0.5283, 0.1582, 0.5146, 0.2032, 0.5328, 0.25, 0.537, 0.2076, 0.5146, 0.2032, 0.51, 0.25, 0.537, 0.2924, 0.5328, 0.25, 0.51, 0.25, 0.5146, 0.2968, 0.5494, 0.3331, 0.537, 0.2924, 0.5146, 0.2968, 0.5283, 0.3418, 0.5694, 0.3707, 0.5494, 0.3331, 0.5283, 0.3418, 0.5504, 0.3833, 0.5964, 0.4036, 0.5694, 0.3707, 0.5504, 0.3833, 0.5803, 0.4197, 0.6293, 0.4306, 0.5964, 0.4036, 0.5803, 0.4197, 0.6167, 0.4496, 0.6669, 0.4506, 0.6293, 0.4306, 0.6167, 0.4496, 0.6582, 0.4717, 0.7076, 0.463, 0.6669, 0.4506, 0.6582, 0.4717, 0.7032, 0.4854, 0.75, 0.4672, 0.7076, 0.463, 0.7032, 0.4854, 0.75, 0.49, 0.3542, 0.9807, 0.2632, 0.943, 0.1813, 0.8883, 0.1117, 0.8187, 0.05699, 0.7368, 0.01931, 0.6458, 0.0001, 0.5492, 9.998e-05, 0.4508, 0.01931, 0.3542, 0.05699, 0.2632, 0.1117, 0.1813, 0.1813, 0.1117, 0.2632, 0.05699, 0.3542, 0.01931, 0.4508, 0.0001, 0.5492, 9.998e-05, 0.6458, 0.01931, 0.7368, 0.05699, 0.8187, 0.1117, 0.8883, 0.1813, 0.943, 0.2632, 0.9807, 0.3542, 0.9999, 0.4508, 0.9999, 0.5492, 0.9807, 0.6458, 0.943, 0.7368, 0.8883, 0.8187, 0.8187, 0.8883, 0.7368, 0.943, 0.6458, 0.9807, 0.5492, 0.9999, 0.4508, 0.9999, 0.5964, 0.4036, 0.6293, 0.4306, 0.6293, 0.4306, 0.5964, 0.4036, 0.7924, 0.037, 0.75, 0.03282, 0.75, 0.03282, 0.7924, 0.037, 0.8331, 0.4506, 0.8707, 0.4306, 0.8707, 0.4306, 0.8331, 0.4506, 0.6293, 0.4306, 0.6669, 0.4506, 0.6669, 0.4506, 0.6293, 0.4306, 0.75, 0.03282, 0.7076, 0.037, 0.7076, 0.037, 0.75, 0.03282, 0.8707, 0.4306, 0.9036, 0.4036, 0.9036, 0.4036, 0.8707, 0.4306, 0.6669, 0.4506, 0.7076, 0.463, 0.7076, 0.463, 0.6669, 0.4506, 0.7076, 0.037, 0.6669, 0.04936, 0.6669, 0.04936, 0.7076, 0.037, 0.9036, 0.4036, 0.9306, 0.3707, 0.9306, 0.3707, 0.9036, 0.4036, 0.7076, 0.463, 0.75, 0.4672, 0.75, 0.4672, 0.7076, 0.463, 0.6669, 0.04936, 0.6293, 0.06943, 0.6293, 0.06943, 0.6669, 0.04936, 0.9306, 0.3707, 0.9506, 0.3331, 0.9506, 0.3331, 0.9306, 0.3707, 0.6293, 0.06943, 0.5964, 0.09643, 0.5964, 0.09643, 0.6293, 0.06943, 0.9506, 0.3331, 0.963, 0.2924, 0.963, 0.2924, 0.9506, 0.3331, 0.5964, 0.09643, 0.5694, 0.1293, 0.5694, 0.1293, 0.5964, 0.09643, 0.963, 0.2924, 0.9672, 0.25, 0.9672, 0.25, 0.963, 0.2924, 0.5694, 0.1293, 0.5494, 0.1669, 0.5494, 0.1669, 0.5694, 0.1293, 0.9672, 0.25, 0.963, 0.2076, 0.963, 0.2076, 0.9672, 0.25, 0.5494, 0.1669, 0.537, 0.2076, 0.537, 0.2076, 0.5494, 0.1669, 0.963, 0.2076, 0.9506, 0.1669, 0.9506, 0.1669, 0.963, 0.2076, 0.537, 0.2076, 0.5328, 0.25, 0.5328, 0.25, 0.537, 0.2076, 0.9506, 0.1669, 0.9306, 0.1293, 0.9306, 0.1293, 0.9506, 0.1669, 0.5328, 0.25, 0.537, 0.2924, 0.537, 0.2924, 0.5328, 0.25, 0.9306, 0.1293, 0.9036, 0.09643, 0.9036, 0.09643, 0.9306, 0.1293, 0.537, 0.2924, 0.5494, 0.3331, 0.5494, 0.3331, 0.537, 0.2924, 0.9036, 0.09643, 0.8707, 0.06943, 0.8707, 0.06943, 0.9036, 0.09643, 0.5494, 0.3331, 0.5694, 0.3707, 0.5694, 0.3707, 0.5494, 0.3331, 0.8707, 0.06943, 0.8331, 0.04936, 0.8331, 0.04936, 0.8707, 0.06943, 0.75, 0.4672, 0.7924, 0.463, 0.7924, 0.463, 0.75, 0.4672, 0.5694, 0.3707, 0.5964, 0.4036, 0.5964, 0.4036, 0.5694, 0.3707, 0.8331, 0.04936, 0.7924, 0.037, 0.7924, 0.037, 0.8331, 0.04936, 0.0, 0.4645, 0.0006431, 0.4401, 0.002571, 0.4159, 0.005778, 0.3918, 0.01026, 0.3679, 0.01599, 0.3442, 0.02297, 0.3209, 0.03117, 0.298, 0.04057, 0.2755, 0.05115, 0.2536, 0.06287, 0.2322, 0.07571, 0.2115, 0.08963, 0.1915, 0.1046, 0.1722, 0.1205, 0.1537, 0.1375, 0.136, 0.1553, 0.1193, 0.174, 0.1035, 0.1934, 0.0887, 0.2137, 0.07493, 0.2346, 0.06223, 0.2562, 0.05062, 0.2784, 0.04015, 0.3011, 0.03085, 0.3243, 0.02273, 0.3478, 0.01583, 0.3717, 0.01015, 0.3959, 0.005718, 0.4202, 0.002544, 0.4447, 0.0006365, 0.4693, 0.0, 0.5307, 0.0, 0.5553, 0.0006365, 0.5798, 0.002544, 0.6041, 0.005718, 0.6283, 0.01015, 0.6522, 0.01583, 0.6757, 0.02273, 0.6989, 0.03085, 0.7216, 0.04015, 0.7438, 0.05062, 0.7654, 0.06223, 0.7863, 0.07493, 0.8066, 0.0887, 0.826, 0.1035, 0.8447, 0.1193, 0.8625, 0.136, 0.8795, 0.1537, 0.8954, 0.1722, 0.9104, 0.1915, 0.9243, 0.2115, 0.9371, 0.2322, 0.9489, 0.2536, 0.9594, 0.2755, 0.9688, 0.298, 0.977, 0.3209, 0.984, 0.3442, 0.9897, 0.3679, 0.9942, 0.3918, 0.9974, 0.4159, 0.9994, 0.4401, 1.0, 0.4645, 1.0, 0.5355, 0.9994, 0.5599, 0.9974, 0.5841, 0.9942, 0.6082, 0.9897, 0.6321, 0.984, 0.6558, 0.977, 0.6791, 0.9688, 0.702, 0.9594, 0.7245, 0.9489, 0.7464, 0.9371, 0.7678, 0.9243, 0.7885, 0.9104, 0.8085, 0.8954, 0.8278, 0.8795, 0.8463, 0.8625, 0.864, 0.8447, 0.8807, 0.826, 0.8965, 0.8066, 0.9113, 0.7863, 0.9251, 0.7654, 0.9378, 0.7438, 0.9494, 0.7216, 0.9598, 0.6989, 0.9692, 0.6757, 0.9773, 0.6522, 0.9842, 0.6283, 0.9899, 0.6041, 0.9943, 0.5798, 0.9975, 0.5553, 0.9994, 0.5307, 1.0, 0.4693, 1.0, 0.4447, 0.9994, 0.4202, 0.9975, 0.3959, 0.9943, 0.3717, 0.9899, 0.3478, 0.9842, 0.3243, 0.9773, 0.3011, 0.9692, 0.2784, 0.9598, 0.2562, 0.9494, 0.2346, 0.9378, 0.2137, 0.9251, 0.1934, 0.9113, 0.174, 0.8965, 0.1553, 0.8807, 0.1375, 0.864, 0.1205, 0.8463, 0.1046, 0.8278, 0.08963, 0.8085, 0.07571, 0.7885, 0.06287, 0.7678, 0.05115, 0.7464, 0.04057, 0.7245, 0.03117, 0.702, 0.02297, 0.6791, 0.01599, 0.6558, 0.01026, 0.6321, 0.005778, 0.6082, 0.002571, 0.5841, 0.0006431, 0.5599, 0.0, 0.5355, 0.0, 0.48, 0.0006578, 0.4549, 0.002629, 0.4298, 0.00591, 0.4049, 0.01049, 0.3802, 0.01636, 0.3558, 0.02349, 0.3317, 0.03188, 0.308, 0.0415, 0.2848, 0.05232, 0.2621, 0.06431, 0.24, 0.07744, 0.2186, 0.09167, 0.1979, 0.107, 0.1779, 0.1233, 0.1588, 0.1406, 0.1406, 0.1588, 0.1233, 0.1779, 0.107, 0.1979, 0.09167, 0.2186, 0.07744, 0.24, 0.06431, 0.2621, 0.05232, 0.2848, 0.0415, 0.308, 0.03188, 0.3317, 0.02349, 0.3558, 0.01636, 0.3802, 0.01049, 0.4049, 0.00591, 0.4298, 0.002629, 0.4549, 0.0006578, 0.48, 0.0, 0.52, 0.0, 0.5451, 0.0006578, 0.5702, 0.002629, 0.5951, 0.00591, 0.6198, 0.01049, 0.6442, 0.01636, 0.6683, 0.02349, 0.692, 0.03188, 0.7152, 0.0415, 0.7379, 0.05232, 0.76, 0.06431, 0.7814, 0.07744, 0.8021, 0.09167, 0.8221, 0.107, 0.8412, 0.1233, 0.8594, 0.1406, 0.8767, 0.1588, 0.893, 0.1779, 0.9083, 0.1979, 0.9226, 0.2186, 0.9357, 0.24, 0.9477, 0.2621, 0.9585, 0.2848, 0.9681, 0.308, 0.9765, 0.3317, 0.9836, 0.3558, 0.9895, 0.3802, 0.9941, 0.4049, 0.9974, 0.4298, 0.9993, 0.4549, 1.0, 0.48, 1.0, 0.52, 0.9993, 0.5451, 0.9974, 0.5702, 0.9941, 0.5951, 0.9895, 0.6198, 0.9836, 0.6442, 0.9765, 0.6683, 0.9681, 0.692, 0.9585, 0.7152, 0.9477, 0.7379, 0.9357, 0.76, 0.9226, 0.7814, 0.9083, 0.8021, 0.893, 0.8221, 0.8767, 0.8412, 0.8594, 0.8594, 0.8412, 0.8767, 0.8221, 0.893, 0.8021, 0.9083, 0.7814, 0.9226, 0.76, 0.9357, 0.7379, 0.9477, 0.7152, 0.9585, 0.692, 0.9681, 0.6683, 0.9765, 0.6442, 0.9836, 0.6198, 0.9895, 0.5951, 0.9941, 0.5702, 0.9974, 0.5451, 0.9993, 0.52, 1.0, 0.48, 1.0, 0.4549, 0.9993, 0.4298, 0.9974, 0.4049, 0.9941, 0.3802, 0.9895, 0.3558, 0.9836, 0.3317, 0.9765, 0.308, 0.9681, 0.2848, 0.9585, 0.2621, 0.9477, 0.24, 0.9357, 0.2186, 0.9226, 0.1979, 0.9083, 0.1779, 0.893, 0.1588, 0.8767, 0.1406, 0.8594, 0.1233, 0.8412, 0.107, 0.8221, 0.09167, 0.8021, 0.07744, 0.7814, 0.06431, 0.76, 0.05232, 0.7379, 0.0415, 0.7152, 0.03188, 0.692, 0.02349, 0.6683, 0.01636, 0.6442, 0.01049, 0.6198, 0.00591, 0.5951, 0.002629, 0.5702, 0.0006578, 0.5451, 0.0, 0.52])
me_cylinder.materials.append(mat_material_001)
me_cylinder.materials.append(mat_quarter_tails)
me_cylinder.materials.append(mat_quarter_heads)
me_cylinder.use_remesh_fix_poles = True
me_cylinder.use_remesh_preserve_attributes = False
me_cylinder.use_mirror_vertex_groups = False
me_cylinder.update()

# ---- objects
ob_light = bpy.data.objects.new('Light', light_light)
ob_camera = bpy.data.objects.new('Camera', cam_camera)
ob_cylinder = bpy.data.objects.new('Cylinder', me_cylinder)

# ---- transforms, parenting, visibility, modifiers, constraints
ob_light.location = (-2.025, 0.0, 3.566)
ob_light.rotation_euler = (0.6503, 0.05522, 1.866)
ob_light.lock_rotations_4d = False
ob_light.empty_display_type = 'ARROWS'
ob_light.color = (0.0, 0.0, 0.0, 0.0)
ob_light.lineart.crease_threshold = 0.0
ob_camera.location = (8.729, 17.6, 9.6)
ob_camera.rotation_euler = (1.109, 0.0, 2.668)
ob_camera.lock_rotations_4d = False
ob_camera.empty_display_type = 'ARROWS'
ob_camera.color = (0.0, 0.0, 0.0, 0.0)
ob_camera.display_type = 'WIRE'
ob_camera.lineart.crease_threshold = 0.0
ob_cylinder.location = (0.0, 0.0, -0.18)
ob_cylinder.scale = (3.0, 3.0, 0.47)
ob_cylinder.lineart.crease_threshold = 0.0

# ---- collection membership
col_collection.objects.link(ob_light)
col_collection.objects.link(ob_camera)
col_collection.objects.link(ob_cylinder)

# ---- scene / render settings (as saved in the file)
scene.camera = ob_camera
scene.frame_start = 1; scene.frame_end = 250; scene.frame_set(1)
scene.render.engine = 'BLENDER_EEVEE_NEXT'
scene.cycles.use_denoising = False
scene.cycles.samples = 128
scene.cycles.sampling_pattern = 'TABULATED_SOBOL'
scene.cycles.use_adaptive_sampling = False
scene.cycles.use_light_tree = False
scene.view_settings.view_transform = 'Filmic'
bpy.context.view_layer.update()
